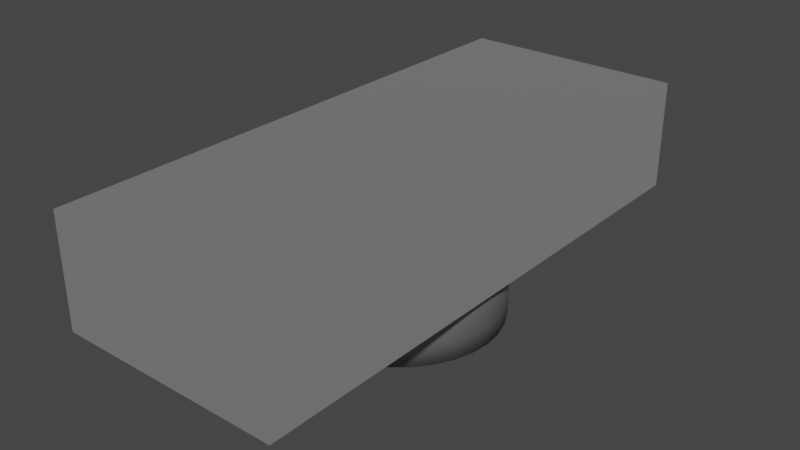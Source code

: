 # Source: carga-maquina.blend  (saved by Blender 3.3.6; exported with 4.5.12 LTS)
import bpy
from mathutils import Matrix  # noqa: F401  (used for matrix-valued properties, if any)

bpy.ops.wm.read_factory_settings(use_empty=True)
scene = bpy.context.scene
scene.name = 'Scene'

# ---- collections
col_maquina = bpy.data.collections.new('MAQUINA'); scene.collection.children.link(col_maquina)

# ---- materials (node trees are filled in below, after node groups)
mat_material_base_maquina = bpy.data.materials.new('material-base-maquina')
mat_material_base_maquina.use_transparent_shadow = False
mat_materialsoporte = bpy.data.materials.new('MaterialSoporte')
mat_materialsoporte.use_transparent_shadow = False

# ---- material node trees
mat_material_base_maquina.use_nodes = True; mat_material_base_maquina.node_tree.nodes.clear()
_N = mat_material_base_maquina.node_tree.nodes; _L = mat_material_base_maquina.node_tree.links
n0 = _N.new('ShaderNodeBsdfPrincipled'); n0.name = 'Principled BSDF'; n0.location = (-22, 406)
n0.distribution = 'GGX'
n0.subsurface_method = 'RANDOM_WALK_SKIN'
n0.inputs[0].default_value = (0.0, 0.0, 0.0, 1.0)
n0.inputs[1].default_value = 0.9
n0.inputs[2].default_value = 0.2
n0.inputs[3].default_value = 0.0
n0.inputs[11].default_value = 0.0
n0.inputs[13].default_value = 0.0
n0.inputs[20].default_value = 0.0
n0.inputs[27].default_value = (0.126, 0.126, 0.126, 1.0)
n0.inputs[28].default_value = 1.0
n1 = _N.new('ShaderNodeOutputMaterial'); n1.name = 'Material Output'; n1.location = (259, 368)
_L.new(n0.outputs[0], n1.inputs[0])
n1.is_active_output = True
mat_materialsoporte.use_nodes = True; mat_materialsoporte.node_tree.nodes.clear()
_N = mat_materialsoporte.node_tree.nodes; _L = mat_materialsoporte.node_tree.links
n0 = _N.new('ShaderNodeBsdfPrincipled'); n0.name = 'Principled BSDF'; n0.location = (10, 300)
n0.distribution = 'GGX'
n0.subsurface_method = 'RANDOM_WALK_SKIN'
n0.inputs[0].default_value = (0.3235, 0.3235, 0.3235, 1.0)
n0.inputs[1].default_value = 0.75
n0.inputs[2].default_value = 0.4
n0.inputs[3].default_value = 1.45
n0.inputs[27].default_value = (0.0, 0.0, 0.0, 1.0)
n0.inputs[28].default_value = 1.0
n1 = _N.new('ShaderNodeOutputMaterial'); n1.name = 'Material Output'; n1.location = (300, 300)
_L.new(n0.outputs[0], n1.inputs[0])
n1.is_active_output = True

# ---- world
world_world = bpy.data.worlds.new('World'); scene.world = world_world
world_world.use_nodes = True; world_world.node_tree.nodes.clear()
_N = world_world.node_tree.nodes; _L = world_world.node_tree.links
n0 = _N.new('ShaderNodeOutputWorld'); n0.name = 'World Output'; n0.location = (300, 300)
n1 = _N.new('ShaderNodeBackground'); n1.name = 'Background'; n1.location = (10, 300)
n1.inputs[0].default_value = (0.05088, 0.05088, 0.05088, 1.0)
_L.new(n1.outputs[0], n0.inputs[0])
n0.is_active_output = True
world_world.color = (0.05088, 0.05088, 0.05088)
world_world.use_sun_shadow = False
world_world.sun_shadow_jitter_overblur = 0.0

# ---- meshes
me_brazo_central = bpy.data.meshes.new('brazo_central')
me_brazo_central.from_pydata([(-0.215, -0.215, 0.0), (0.215, -0.215, 0.0), (-0.215, 0.215, 0.0), (0.215, 0.215, 0.0), (-0.215, 0.215, 0.1319), (-0.215, -0.215, 0.1319), (0.215, -0.215, 0.1319), (0.215, 0.215, 0.1319)], [], [(0, 2, 3, 1), (5, 6, 7, 4), (2, 0, 5, 4), (3, 2, 4, 7), (0, 1, 6, 5), (1, 3, 7, 6)])
_uv = me_brazo_central.uv_layers.new(name='UVMap')
_uv.uv.foreach_set('vector', [0.0, 0.0, 0.0, 1.0, 1.0, 1.0, 1.0, 0.0, 0.0, 0.0, 1.0, 0.0, 1.0, 1.0, 0.0, 1.0, 0.0, 1.0, 0.0, 0.0, 0.0, 0.0, 0.0, 1.0, 1.0, 1.0, 0.0, 1.0, 0.0, 1.0, 1.0, 1.0, 0.0, 0.0, 1.0, 0.0, 1.0, 0.0, 0.0, 0.0, 1.0, 0.0, 1.0, 1.0, 1.0, 1.0, 1.0, 0.0])
me_brazo_central.materials.append(mat_material_base_maquina)
me_brazo_central.update()
me_cylinder_001 = bpy.data.meshes.new('Cylinder.001')
me_cylinder_001.from_pydata([(0.0, 0.15, -0.015), (0.0, 0.15, 0.015), (0.02926, 0.1471, -0.015), (0.02926, 0.1471, 0.015), (0.0574, 0.1386, -0.015), (0.0574, 0.1386, 0.015), (0.08334, 0.1247, -0.015), (0.08334, 0.1247, 0.015), (0.1061, 0.1061, -0.015), (0.1061, 0.1061, 0.015), (0.1247, 0.08334, -0.015), (0.1247, 0.08334, 0.015), (0.1386, 0.0574, -0.015), (0.1386, 0.0574, 0.015), (0.1471, 0.02926, -0.015), (0.1471, 0.02926, 0.015), (0.15, -6.557e-09, -0.015), (0.15, -6.557e-09, 0.015), (0.1471, -0.02926, -0.015), (0.1471, -0.02926, 0.015), (0.1386, -0.0574, -0.015), (0.1386, -0.0574, 0.015), (0.1247, -0.08334, -0.015), (0.1247, -0.08334, 0.015), (0.1061, -0.1061, -0.015), (0.1061, -0.1061, 0.015), (0.08334, -0.1247, -0.015), (0.08334, -0.1247, 0.015), (0.0574, -0.1386, -0.015), (0.0574, -0.1386, 0.015), (0.02926, -0.1471, -0.015), (0.02926, -0.1471, 0.015), (-1.311e-08, -0.15, -0.015), (-1.311e-08, -0.15, 0.015), (-0.02926, -0.1471, -0.015), (-0.02926, -0.1471, 0.015), (-0.0574, -0.1386, -0.015), (-0.0574, -0.1386, 0.015), (-0.08334, -0.1247, -0.015), (-0.08334, -0.1247, 0.015), (-0.1061, -0.1061, -0.015), (-0.1061, -0.1061, 0.015), (-0.1247, -0.08334, -0.015), (-0.1247, -0.08334, 0.015), (-0.1386, -0.0574, -0.015), (-0.1386, -0.0574, 0.015), (-0.1471, -0.02926, -0.015), (-0.1471, -0.02926, 0.015), (-0.15, 1.789e-09, -0.015), (-0.15, 1.789e-09, 0.015), (-0.1471, 0.02926, -0.015), (-0.1471, 0.02926, 0.015), (-0.1386, 0.0574, -0.015), (-0.1386, 0.0574, 0.015), (-0.1247, 0.08334, -0.015), (-0.1247, 0.08334, 0.015), (-0.1061, 0.1061, -0.015), (-0.1061, 0.1061, 0.015), (-0.08334, 0.1247, -0.015), (-0.08334, 0.1247, 0.015), (-0.0574, 0.1386, -0.015), (-0.0574, 0.1386, 0.015), (-0.02926, 0.1471, -0.015), (-0.02926, 0.1471, 0.015), (0.02926, 0.1471, 0.07447), (-3.697e-11, 0.15, 0.07447), (0.0574, 0.1386, 0.07447), (0.08334, 0.1247, 0.07447), (0.1061, 0.1061, 0.07447), (0.1247, 0.08334, 0.07447), (0.1386, 0.0574, 0.07447), (0.1471, 0.02926, 0.07447), (0.15, -6.557e-09, 0.07447), (0.1471, -0.02926, 0.07447), (0.1386, -0.0574, 0.07447), (0.1247, -0.08334, 0.07447), (0.1061, -0.1061, 0.07447), (0.08334, -0.1247, 0.07447), (0.0574, -0.1386, 0.07447), (0.02926, -0.1471, 0.07447), (-1.315e-08, -0.15, 0.07447), (-0.02926, -0.1471, 0.07447), (-0.0574, -0.1386, 0.07447), (-0.08334, -0.1247, 0.07447), (-0.1061, -0.1061, 0.07447), (-0.1247, -0.08334, 0.07447), (-0.1386, -0.0574, 0.07447), (-0.1471, -0.02926, 0.07447), (-0.15, 1.789e-09, 0.07447), (-0.1471, 0.02926, 0.07447), (-0.1386, 0.0574, 0.07447), (-0.1247, 0.08334, 0.07447), (-0.1061, 0.1061, 0.07447), (-0.08334, 0.1247, 0.07447), (-0.0574, 0.1386, 0.07447), (-0.02926, 0.1471, 0.07447)], [], [(0, 1, 3, 2), (2, 3, 5, 4), (4, 5, 7, 6), (6, 7, 9, 8), (8, 9, 11, 10), (10, 11, 13, 12), (12, 13, 15, 14), (14, 15, 17, 16), (16, 17, 19, 18), (18, 19, 21, 20), (20, 21, 23, 22), (22, 23, 25, 24), (24, 25, 27, 26), (26, 27, 29, 28), (28, 29, 31, 30), (30, 31, 33, 32), (32, 33, 35, 34), (34, 35, 37, 36), (36, 37, 39, 38), (38, 39, 41, 40), (40, 41, 43, 42), (42, 43, 45, 44), (44, 45, 47, 46), (46, 47, 49, 48), (48, 49, 51, 50), (50, 51, 53, 52), (52, 53, 55, 54), (54, 55, 57, 56), (56, 57, 59, 58), (58, 59, 61, 60), (11, 9, 68, 69), (60, 61, 63, 62), (62, 63, 1, 0), (0, 2, 4, 6, 8, 10, 12, 14, 16, 18, 20, 22, 24, 26, 28, 30, 32, 34, 36, 38, 40, 42, 44, 46, 48, 50, 52, 54, 56, 58, 60, 62), (64, 65, 95, 94, 93, 92, 91, 90, 89, 88, 87, 86, 85, 84, 83, 82, 81, 80, 79, 78, 77, 76, 75, 74, 73, 72, 71, 70, 69, 68, 67, 66), (29, 27, 77, 78), (47, 45, 86, 87), (3, 1, 65, 64), (1, 63, 95, 65), (21, 19, 73, 74), (39, 37, 82, 83), (57, 55, 91, 92), (13, 11, 69, 70), (31, 29, 78, 79), (49, 47, 87, 88), (5, 3, 64, 66), (23, 21, 74, 75), (41, 39, 83, 84), (59, 57, 92, 93), (15, 13, 70, 71), (33, 31, 79, 80), (51, 49, 88, 89), (7, 5, 66, 67), (25, 23, 75, 76), (43, 41, 84, 85), (61, 59, 93, 94), (17, 15, 71, 72), (35, 33, 80, 81), (53, 51, 89, 90), (9, 7, 67, 68), (27, 25, 76, 77), (45, 43, 85, 86), (63, 61, 94, 95), (19, 17, 72, 73), (37, 35, 81, 82), (55, 53, 90, 91)])
me_cylinder_001.polygons.foreach_set('use_smooth', [True] * 66)
_uv = me_cylinder_001.uv_layers.new(name='UVMap')
_uv.uv.foreach_set('vector', [1.0, 0.5, 1.0, 1.0, 0.9688, 1.0, 0.9688, 0.5, 0.9688, 0.5, 0.9688, 1.0, 0.9375, 1.0, 0.9375, 0.5, 0.9375, 0.5, 0.9375, 1.0, 0.9062, 1.0, 0.9062, 0.5, 0.9062, 0.5, 0.9062, 1.0, 0.875, 1.0, 0.875, 0.5, 0.875, 0.5, 0.875, 1.0, 0.8438, 1.0, 0.8438, 0.5, 0.8438, 0.5, 0.8438, 1.0, 0.8125, 1.0, 0.8125, 0.5, 0.8125, 0.5, 0.8125, 1.0, 0.7812, 1.0, 0.7812, 0.5, 0.7812, 0.5, 0.7812, 1.0, 0.75, 1.0, 0.75, 0.5, 0.75, 0.5, 0.75, 1.0, 0.7188, 1.0, 0.7188, 0.5, 0.7188, 0.5, 0.7188, 1.0, 0.6875, 1.0, 0.6875, 0.5, 0.6875, 0.5, 0.6875, 1.0, 0.6562, 1.0, 0.6562, 0.5, 0.6562, 0.5, 0.6562, 1.0, 0.625, 1.0, 0.625, 0.5, 0.625, 0.5, 0.625, 1.0, 0.5938, 1.0, 0.5938, 0.5, 0.5938, 0.5, 0.5938, 1.0, 0.5625, 1.0, 0.5625, 0.5, 0.5625, 0.5, 0.5625, 1.0, 0.5312, 1.0, 0.5312, 0.5, 0.5312, 0.5, 0.5312, 1.0, 0.5, 1.0, 0.5, 0.5, 0.5, 0.5, 0.5, 1.0, 0.4688, 1.0, 0.4688, 0.5, 0.4688, 0.5, 0.4688, 1.0, 0.4375, 1.0, 0.4375, 0.5, 0.4375, 0.5, 0.4375, 1.0, 0.4062, 1.0, 0.4062, 0.5, 0.4062, 0.5, 0.4062, 1.0, 0.375, 1.0, 0.375, 0.5, 0.375, 0.5, 0.375, 1.0, 0.3438, 1.0, 0.3438, 0.5, 0.3438, 0.5, 0.3438, 1.0, 0.3125, 1.0, 0.3125, 0.5, 0.3125, 0.5, 0.3125, 1.0, 0.2812, 1.0, 0.2812, 0.5, 0.2812, 0.5, 0.2812, 1.0, 0.25, 1.0, 0.25, 0.5, 0.25, 0.5, 0.25, 1.0, 0.2188, 1.0, 0.2188, 0.5, 0.2188, 0.5, 0.2188, 1.0, 0.1875, 1.0, 0.1875, 0.5, 0.1875, 0.5, 0.1875, 1.0, 0.1562, 1.0, 0.1562, 0.5, 0.1562, 0.5, 0.1562, 1.0, 0.125, 1.0, 0.125, 0.5, 0.125, 0.5, 0.125, 1.0, 0.09375, 1.0, 0.09375, 0.5, 0.09375, 0.5, 0.09375, 1.0, 0.0625, 1.0, 0.0625, 0.5, 0.8438, 1.0, 0.875, 1.0, 0.875, 1.0, 0.8438, 1.0, 0.0625, 0.5, 0.0625, 1.0, 0.03125, 1.0, 0.03125, 0.5, 0.03125, 0.5, 0.03125, 1.0, 0.0, 1.0, 0.0, 0.5, 0.75, 0.49, 0.7968, 0.4854, 0.8418, 0.4717, 0.8833, 0.4496, 0.9197, 0.4197, 0.9496, 0.3833, 0.9717, 0.3418, 0.9854, 0.2968, 0.99, 0.25, 0.9854, 0.2032, 0.9717, 0.1582, 0.9496, 0.1167, 0.9197, 0.08029, 0.8833, 0.05045, 0.8418, 0.02827, 0.7968, 0.01461, 0.75, 0.01, 0.7032, 0.01461, 0.6582, 0.02827, 0.6167, 0.05045, 0.5803, 0.08029, 0.5504, 0.1167, 0.5283, 0.1582, 0.5146, 0.2032, 0.51, 0.25, 0.5146, 0.2968, 0.5283, 0.3418, 0.5504, 0.3833, 0.5803, 0.4197, 0.6167, 0.4496, 0.6582, 0.4717, 0.7032, 0.4854, 0.2968, 0.4854, 0.25, 0.49, 0.2032, 0.4854, 0.1582, 0.4717, 0.1167, 0.4496, 0.08029, 0.4197, 0.05045, 0.3833, 0.02827, 0.3418, 0.01461, 0.2968, 0.01, 0.25, 0.01461, 0.2032, 0.02827, 0.1582, 0.05045, 0.1167, 0.08029, 0.08029, 0.1167, 0.05045, 0.1582, 0.02827, 0.2032, 0.01461, 0.25, 0.01, 0.2968, 0.01461, 0.3418, 0.02827, 0.3833, 0.05045, 0.4197, 0.08029, 0.4496, 0.1167, 0.4717, 0.1582, 0.4854, 0.2032, 0.49, 0.25, 0.4854, 0.2968, 0.4717, 0.3418, 0.4496, 0.3833, 0.4197, 0.4197, 0.3833, 0.4496, 0.3418, 0.4717, 0.5625, 1.0, 0.5938, 1.0, 0.5938, 1.0, 0.5625, 1.0, 0.2812, 1.0, 0.3125, 1.0, 0.3125, 1.0, 0.2812, 1.0, 0.9688, 1.0, 1.0, 1.0, 1.0, 1.0, 0.9688, 1.0, 0.0, 1.0, 0.03125, 1.0, 0.03125, 1.0, 0.0, 1.0, 0.6875, 1.0, 0.7188, 1.0, 0.7188, 1.0, 0.6875, 1.0, 0.4062, 1.0, 0.4375, 1.0, 0.4375, 1.0, 0.4062, 1.0, 0.125, 1.0, 0.1562, 1.0, 0.1562, 1.0, 0.125, 1.0, 0.8125, 1.0, 0.8438, 1.0, 0.8438, 1.0, 0.8125, 1.0, 0.5312, 1.0, 0.5625, 1.0, 0.5625, 1.0, 0.5312, 1.0, 0.25, 1.0, 0.2812, 1.0, 0.2812, 1.0, 0.25, 1.0, 0.9375, 1.0, 0.9688, 1.0, 0.9688, 1.0, 0.9375, 1.0, 0.6562, 1.0, 0.6875, 1.0, 0.6875, 1.0, 0.6562, 1.0, 0.375, 1.0, 0.4062, 1.0, 0.4062, 1.0, 0.375, 1.0, 0.09375, 1.0, 0.125, 1.0, 0.125, 1.0, 0.09375, 1.0, 0.7812, 1.0, 0.8125, 1.0, 0.8125, 1.0, 0.7812, 1.0, 0.5, 1.0, 0.5312, 1.0, 0.5312, 1.0, 0.5, 1.0, 0.2188, 1.0, 0.25, 1.0, 0.25, 1.0, 0.2188, 1.0, 0.9062, 1.0, 0.9375, 1.0, 0.9375, 1.0, 0.9062, 1.0, 0.625, 1.0, 0.6562, 1.0, 0.6562, 1.0, 0.625, 1.0, 0.3438, 1.0, 0.375, 1.0, 0.375, 1.0, 0.3438, 1.0, 0.0625, 1.0, 0.09375, 1.0, 0.09375, 1.0, 0.0625, 1.0, 0.75, 1.0, 0.7812, 1.0, 0.7812, 1.0, 0.75, 1.0, 0.4688, 1.0, 0.5, 1.0, 0.5, 1.0, 0.4688, 1.0, 0.1875, 1.0, 0.2188, 1.0, 0.2188, 1.0, 0.1875, 1.0, 0.875, 1.0, 0.9062, 1.0, 0.9062, 1.0, 0.875, 1.0, 0.5938, 1.0, 0.625, 1.0, 0.625, 1.0, 0.5938, 1.0, 0.3125, 1.0, 0.3438, 1.0, 0.3438, 1.0, 0.3125, 1.0, 0.03125, 1.0, 0.0625, 1.0, 0.0625, 1.0, 0.03125, 1.0, 0.7188, 1.0, 0.75, 1.0, 0.75, 1.0, 0.7188, 1.0, 0.4375, 1.0, 0.4688, 1.0, 0.4688, 1.0, 0.4375, 1.0, 0.1562, 1.0, 0.1875, 1.0, 0.1875, 1.0, 0.1562, 1.0])
me_cylinder_001.materials.append(mat_materialsoporte)
me_cylinder_001.update()

# ---- objects
ob_collada_visual_scene_group = bpy.data.objects.new('Collada visual scene group', None)
ob_brazo_central = bpy.data.objects.new('brazo_central', me_brazo_central)
ob_base_acero_sup = bpy.data.objects.new('base_acero.sup', me_cylinder_001)

# ---- transforms, parenting, visibility, modifiers, constraints
ob_collada_visual_scene_group.location = (0.0, 0.0, 0.0)
ob_collada_visual_scene_group.rotation_mode = 'QUATERNION'
ob_collada_visual_scene_group.rotation_quaternion = (0.7071, 0.7071, 0.0, 0.0)
ob_collada_visual_scene_group.empty_display_size = 0.001
ob_brazo_central.location = (1.118e-08, 0.03786, 2.114)
ob_brazo_central.scale = (0.6276, 1.534, 1.0)
ob_base_acero_sup.parent = ob_brazo_central
ob_base_acero_sup.matrix_parent_inverse = Matrix(((1.593, -0.0, -0.0, -1.781e-08), (-0.0, 0.6519, 0.0, 0.4142), (-0.0, -0.0, 1.0, -2.169), (-0.0, 0.0, -0.0, 1.0)))
ob_base_acero_sup.location = (1.118e-08, -0.6354, 2.108)
ob_base_acero_sup.scale = (0.8048, 0.8048, 0.8048)

# ---- collection membership
scene.collection.objects.link(ob_collada_visual_scene_group)
scene.collection.objects.link(ob_brazo_central)
col_maquina.objects.link(ob_base_acero_sup)

# ---- scene / render settings (as saved in the file)
scene.frame_start = 0; scene.frame_end = 20; scene.frame_set(0)
scene.render.engine = 'BLENDER_EEVEE_NEXT'
scene.render.fps = 30
scene.cycles.sampling_pattern = 'TABULATED_SOBOL'
scene.cycles.use_light_tree = False
scene.view_settings.view_transform = 'Filmic'
bpy.context.view_layer.update()

# ---- added for rendering (the .blend has no active camera and no usable light): camera, sun
cam_auto = bpy.data.cameras.new('AutoCamera')
cam_auto.lens = 50.0
cam_auto.sensor_width = 36.0
cam_auto.clip_end = 1000.0
ob_auto_camera = bpy.data.objects.new('AutoCamera', cam_auto)
scene.collection.objects.link(ob_auto_camera)
ob_auto_camera.location = (0.685978, -0.785317, 2.69281)
ob_auto_camera.rotation_euler = (1.09748, -7.21219e-08, 0.694738)
scene.camera = ob_auto_camera
light_auto_sun = bpy.data.lights.new('AutoSun', 'SUN')
light_auto_sun.energy = 3.0
light_auto_sun.angle = 0.0523599
ob_auto_sun = bpy.data.objects.new('AutoSun', light_auto_sun)
scene.collection.objects.link(ob_auto_sun)
ob_auto_sun.rotation_euler = (0.872665, 0.174533, 0.523599)
bpy.context.view_layer.update()
